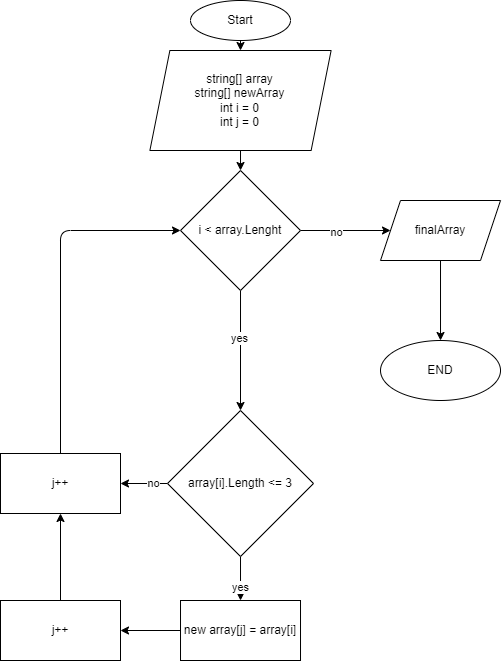

The diagram above was exported from draw.io. Its source (the exported page's mxGraphModel, read from the mxfile embedded in the PNG):
<mxGraphModel dx="1060" dy="371" grid="1" gridSize="10" guides="1" tooltips="1" connect="1" arrows="1" fold="1" page="1" pageScale="1" pageWidth="827" pageHeight="1169" math="0" shadow="0">
  <root>
    <mxCell id="0" />
    <mxCell id="1" parent="0" />
    <mxCell id="5" style="edgeStyle=none;html=1;exitX=0.5;exitY=1;exitDx=0;exitDy=0;entryX=0.5;entryY=0;entryDx=0;entryDy=0;" parent="1" source="2" target="4" edge="1">
      <mxGeometry relative="1" as="geometry" />
    </mxCell>
    <mxCell id="2" value="Start" style="ellipse;whiteSpace=wrap;html=1;" parent="1" vertex="1">
      <mxGeometry x="350" width="100" height="40" as="geometry" />
    </mxCell>
    <mxCell id="8" value="" style="edgeStyle=none;html=1;" parent="1" source="4" edge="1">
      <mxGeometry relative="1" as="geometry">
        <mxPoint x="400.00833333333344" y="170" as="targetPoint" />
      </mxGeometry>
    </mxCell>
    <mxCell id="4" value="string[] array&lt;br&gt;string[] newArray&lt;br&gt;int i = 0&lt;br&gt;int j = 0" style="shape=parallelogram;perimeter=parallelogramPerimeter;whiteSpace=wrap;html=1;fixedSize=1;" parent="1" vertex="1">
      <mxGeometry x="309.38" y="50" width="181.25" height="100" as="geometry" />
    </mxCell>
    <mxCell id="13" value="" style="edgeStyle=none;html=1;" parent="1" source="9" edge="1">
      <mxGeometry relative="1" as="geometry">
        <mxPoint x="400.00803921568627" y="600" as="targetPoint" />
      </mxGeometry>
    </mxCell>
    <mxCell id="39" value="yes" style="edgeLabel;html=1;align=center;verticalAlign=middle;resizable=0;points=[];" vertex="1" connectable="0" parent="13">
      <mxGeometry x="0.4182" y="-1" relative="1" as="geometry">
        <mxPoint as="offset" />
      </mxGeometry>
    </mxCell>
    <mxCell id="37" style="edgeStyle=none;html=1;exitX=0;exitY=0.5;exitDx=0;exitDy=0;entryX=1;entryY=0.5;entryDx=0;entryDy=0;" edge="1" parent="1" source="9" target="31">
      <mxGeometry relative="1" as="geometry" />
    </mxCell>
    <mxCell id="38" value="no" style="edgeLabel;html=1;align=center;verticalAlign=middle;resizable=0;points=[];" vertex="1" connectable="0" parent="37">
      <mxGeometry x="-0.3617" y="-1" relative="1" as="geometry">
        <mxPoint as="offset" />
      </mxGeometry>
    </mxCell>
    <mxCell id="9" value="array[i].Length &amp;lt;= 3" style="rhombus;whiteSpace=wrap;html=1;" parent="1" vertex="1">
      <mxGeometry x="327" y="410" width="146" height="146" as="geometry" />
    </mxCell>
    <mxCell id="17" value="" style="edgeStyle=none;html=1;" parent="1" source="14" target="16" edge="1">
      <mxGeometry relative="1" as="geometry" />
    </mxCell>
    <mxCell id="14" value="new array[j] = array[i]" style="whiteSpace=wrap;html=1;" parent="1" vertex="1">
      <mxGeometry x="340.01" y="600" width="120" height="60" as="geometry" />
    </mxCell>
    <mxCell id="32" style="edgeStyle=none;html=1;exitX=0.5;exitY=0;exitDx=0;exitDy=0;" edge="1" parent="1" source="16" target="31">
      <mxGeometry relative="1" as="geometry" />
    </mxCell>
    <mxCell id="16" value="j++" style="whiteSpace=wrap;html=1;" parent="1" vertex="1">
      <mxGeometry x="160" y="600" width="120" height="60" as="geometry" />
    </mxCell>
    <mxCell id="20" style="edgeStyle=none;html=1;exitX=0.5;exitY=1;exitDx=0;exitDy=0;entryX=0.5;entryY=0;entryDx=0;entryDy=0;" parent="1" source="19" target="9" edge="1">
      <mxGeometry relative="1" as="geometry" />
    </mxCell>
    <mxCell id="36" value="yes" style="edgeLabel;html=1;align=center;verticalAlign=middle;resizable=0;points=[];" vertex="1" connectable="0" parent="20">
      <mxGeometry x="-0.1967" y="-2" relative="1" as="geometry">
        <mxPoint as="offset" />
      </mxGeometry>
    </mxCell>
    <mxCell id="28" value="" style="edgeStyle=none;html=1;" edge="1" parent="1" source="19" target="27">
      <mxGeometry relative="1" as="geometry" />
    </mxCell>
    <mxCell id="35" value="no" style="edgeLabel;html=1;align=center;verticalAlign=middle;resizable=0;points=[];" vertex="1" connectable="0" parent="28">
      <mxGeometry x="-0.2224" y="-1" relative="1" as="geometry">
        <mxPoint as="offset" />
      </mxGeometry>
    </mxCell>
    <mxCell id="19" value="i &amp;lt; array.Lenght" style="rhombus;whiteSpace=wrap;html=1;" parent="1" vertex="1">
      <mxGeometry x="340.01" y="170" width="120" height="120" as="geometry" />
    </mxCell>
    <mxCell id="30" value="" style="edgeStyle=none;html=1;" edge="1" parent="1" source="27" target="29">
      <mxGeometry relative="1" as="geometry" />
    </mxCell>
    <mxCell id="27" value="finalArray" style="shape=parallelogram;perimeter=parallelogramPerimeter;whiteSpace=wrap;html=1;fixedSize=1;" vertex="1" parent="1">
      <mxGeometry x="540.01" y="200" width="120" height="60" as="geometry" />
    </mxCell>
    <mxCell id="29" value="END" style="ellipse;whiteSpace=wrap;html=1;" vertex="1" parent="1">
      <mxGeometry x="540.01" y="340" width="120" height="60" as="geometry" />
    </mxCell>
    <mxCell id="34" style="edgeStyle=none;html=1;exitX=0.5;exitY=0;exitDx=0;exitDy=0;entryX=0;entryY=0.5;entryDx=0;entryDy=0;" edge="1" parent="1" source="31" target="19">
      <mxGeometry relative="1" as="geometry">
        <Array as="points">
          <mxPoint x="220" y="230" />
        </Array>
      </mxGeometry>
    </mxCell>
    <mxCell id="31" value="j++" style="whiteSpace=wrap;html=1;" vertex="1" parent="1">
      <mxGeometry x="160" y="453" width="120" height="60" as="geometry" />
    </mxCell>
  </root>
</mxGraphModel>